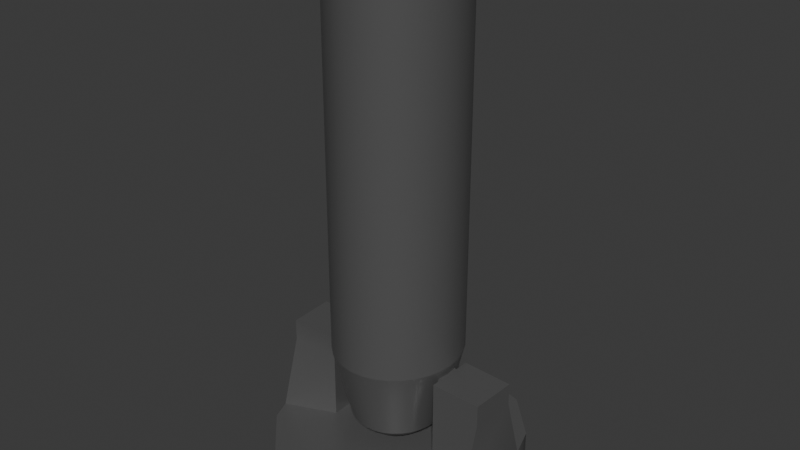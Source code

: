 # Source: bigfuckcannon.blend  (saved by Blender 5.0.119; exported with 4.5.12 LTS)
import bpy
from mathutils import Matrix  # noqa: F401  (used for matrix-valued properties, if any)

bpy.ops.wm.read_factory_settings(use_empty=True)
scene = bpy.context.scene
scene.name = 'Scene'

# ---- collections
col_collection = bpy.data.collections.new('Collection'); scene.collection.children.link(col_collection)

# ---- materials (node trees are filled in below, after node groups)
mat_material = bpy.data.materials.new('Material')
mat_material_001 = bpy.data.materials.new('Material.001')

# ---- node groups
ng_smooth_by_angle = bpy.data.node_groups.new('Smooth by Angle', 'GeometryNodeTree')
_s = ng_smooth_by_angle.interface.new_socket(name='Mesh', in_out='OUTPUT', socket_type='NodeSocketGeometry')
_s = ng_smooth_by_angle.interface.new_socket(name='Mesh', in_out='INPUT', socket_type='NodeSocketGeometry')
_s = ng_smooth_by_angle.interface.new_socket(name='Angle', in_out='INPUT', socket_type='NodeSocketFloat')
_s.subtype = 'ANGLE'
_s.default_value = 0.5236
_s.min_value = 0.0
_s.max_value = 3.142
_s.description = 'Maximum face angle for smooth edges'
_s = ng_smooth_by_angle.interface.new_socket(name='Ignore Sharpness', in_out='INPUT', socket_type='NodeSocketBool')
_s.force_non_field = True
ng_smooth_by_angle.is_modifier = True
_N = ng_smooth_by_angle.nodes; _L = ng_smooth_by_angle.links
n0 = _N.new('GeometryNodeSetShadeSmooth'); n0.name = 'Set Shade Smooth'; n0.location = (120, -80)
n0.domain = 'EDGE'
n1 = _N.new('GeometryNodeSetShadeSmooth'); n1.name = 'Set Shade Smooth.001'; n1.location = (300, -80)
n2 = _N.new('NodeGroupOutput'); n2.name = 'Group Output'; n2.location = (480, -80)
n3 = _N.new('GeometryNodeInputMeshEdgeAngle'); n3.name = 'Edge Angle'; n3.location = (-440, -240)
n4 = _N.new('NodeGroupInput'); n4.name = 'Group Input'; n4.location = (-80, -80)
n5 = _N.new('GeometryNodeInputEdgeSmooth'); n5.name = 'Is Edge Smooth'; n5.location = (-260, -120)
n6 = _N.new('GeometryNodeInputShadeSmooth'); n6.name = 'Is Shade Smooth'; n6.location = (-440, -397)
n7 = _N.new('FunctionNodeCompare'); n7.name = 'Compare'; n7.location = (-260, -260)
n7.operation = 'LESS_EQUAL'
n7.inputs[6].default_value = (0.0, 0.0, 0.0, 0.0)
n7.inputs[7].default_value = (0.0, 0.0, 0.0, 0.0)
n8 = _N.new('FunctionNodeBooleanMath'); n8.name = 'Boolean Math.001'; n8.location = (-80, -260)
n9 = _N.new('NodeGroupInput'); n9.name = 'Group Input.001'; n9.location = (-440, -329)
n10 = _N.new('NodeGroupInput'); n10.name = 'Group Input.002'; n10.location = (-259, -189)
n11 = _N.new('FunctionNodeBooleanMath'); n11.name = 'Boolean Math'; n11.location = (-80, -149)
n11.operation = 'OR'
n12 = _N.new('FunctionNodeBooleanMath'); n12.name = 'Boolean Math.002'; n12.location = (-260, -380)
n12.operation = 'OR'
n13 = _N.new('NodeGroupInput'); n13.name = 'Group Input.003'; n13.location = (-440, -460)
_L.new(n3.outputs[0], n7.inputs[0])
_L.new(n1.outputs[0], n2.inputs[0])
_L.new(n9.outputs[1], n7.inputs[1])
_L.new(n7.outputs[0], n8.inputs[0])
_L.new(n4.outputs[0], n0.inputs[0])
_L.new(n0.outputs[0], n1.inputs[0])
_L.new(n8.outputs[0], n0.inputs[2])
_L.new(n10.outputs[2], n11.inputs[1])
_L.new(n5.outputs[0], n11.inputs[0])
_L.new(n11.outputs[0], n0.inputs[1])
_L.new(n13.outputs[2], n12.inputs[1])
_L.new(n6.outputs[0], n12.inputs[0])
_L.new(n12.outputs[0], n8.inputs[1])
n2.is_active_output = True

# ---- material node trees
mat_material.use_nodes = True; mat_material.node_tree.nodes.clear()
_N = mat_material.node_tree.nodes; _L = mat_material.node_tree.links
n0 = _N.new('ShaderNodeBsdfPrincipled'); n0.name = 'Principled BSDF'; n0.location = (-200, 100)
n0.inputs[0].default_value = (0.1753, 0.1753, 0.1753, 1.0)
n0.inputs[1].default_value = 0.5
n0.inputs[2].default_value = 0.3
n1 = _N.new('ShaderNodeOutputMaterial'); n1.name = 'Material Output'; n1.location = (200, 100)
_L.new(n0.outputs[0], n1.inputs[0])
n1.is_active_output = True
mat_material_001.use_nodes = True; mat_material_001.node_tree.nodes.clear()
_N = mat_material_001.node_tree.nodes; _L = mat_material_001.node_tree.links
n0 = _N.new('ShaderNodeBsdfPrincipled'); n0.name = 'Principled BSDF'; n0.location = (-200, 100)
n0.inputs[0].default_value = (0.0, 0.0, 0.0, 1.0)
n0.inputs[1].default_value = 1.0
n1 = _N.new('ShaderNodeOutputMaterial'); n1.name = 'Material Output'; n1.location = (200, 100)
_L.new(n0.outputs[0], n1.inputs[0])
n1.is_active_output = True

# ---- world
world_world = bpy.data.worlds.new('World'); scene.world = world_world
world_world.use_nodes = True; world_world.node_tree.nodes.clear()
_N = world_world.node_tree.nodes; _L = world_world.node_tree.links
n0 = _N.new('ShaderNodeOutputWorld'); n0.name = 'World Output'; n0.location = (200, 100)
n1 = _N.new('ShaderNodeBackground'); n1.name = 'Background'; n1.location = (-200, 100)
n1.inputs[0].default_value = (0.05088, 0.05088, 0.05088, 1.0)
_L.new(n1.outputs[0], n0.inputs[0])
n0.is_active_output = True
world_world.color = (0.05088, 0.05088, 0.05088)
world_world.sun_shadow_jitter_overblur = 0.0

# ---- meshes
me_cube = bpy.data.meshes.new('Cube')
me_cube.from_pydata([(-0.6852, -6.663, -1.0), (-6.145, -2.541, -1.0), (-3.591, -5.855, -1.0), (-5.718, -3.647, -1.0), (-3.365, -1.37, 1.0), (-0.3012, -3.635, 1.0), (-3.103, -2.079, 1.0), (-2.081, -3.14, 1.0), (-6.244, 2.23, -1.0), (-0.6852, 6.837, -1.0), (-5.718, 3.821, -1.0), (-3.591, 6.029, -1.0), (-0.3012, 3.81, 1.0), (-3.426, 1.248, 1.0), (-2.081, 3.314, 1.0), (-3.103, 2.254, 1.0), (6.157, -2.541, -1.0), (0.6972, -6.663, -1.0), (5.73, -3.647, -1.0), (3.603, -5.855, -1.0), (0.3132, -3.635, 1.0), (3.377, -1.37, 1.0), (2.093, -3.14, 1.0), (3.115, -2.079, 1.0), (0.6972, 6.837, -1.0), (6.256, 2.23, -1.0), (3.603, 6.029, -1.0), (5.73, 3.821, -1.0), (3.437, 1.248, 1.0), (0.3132, 3.81, 1.0), (3.115, 2.254, 1.0), (2.093, 3.314, 1.0), (-0.6852, -6.663, 1.0), (-3.591, -5.855, 1.0), (-5.718, -3.647, 1.0), (-6.145, -2.541, 1.0), (-3.591, 6.029, 1.0), (-0.6852, 6.837, 1.0), (-5.718, 3.821, 1.0), (-6.244, 2.23, 1.0), (5.73, 3.821, 1.0), (6.256, 2.23, 1.0), (3.603, 6.029, 1.0), (0.6972, 6.837, 1.0), (3.603, -5.855, 1.0), (0.6972, -6.663, 1.0), (5.73, -3.647, 1.0), (6.157, -2.541, 1.0), (-6.145, -1.427, 5.919), (-6.244, 1.117, 5.919), (6.157, -1.427, 5.919), (6.256, 1.117, 5.919), (-3.382, -0.6351, 5.833), (-3.408, 0.5125, 5.833), (3.392, -0.7001, 5.841), (3.422, 0.5774, 5.841), (-6.244, 1.117, 4.752), (-3.408, 0.5125, 4.839), (-3.382, -0.6351, 4.839), (-6.145, -1.427, 4.752), (-3.365, -1.37, 5.919), (-3.426, 1.248, 5.919), (-3.426, 1.248, 4.752), (-3.365, -1.37, 4.752), (-3.015, -0.6205, 5.833), (-3.041, 0.5271, 5.833), (-3.041, 0.5271, 4.839), (-3.015, -0.6205, 4.839), (3.422, 0.5774, 4.815), (6.256, 1.117, 4.737), (3.392, -0.7001, 4.815), (6.157, -1.427, 4.737), (3.377, -1.37, 5.919), (3.437, 1.248, 5.919), (3.437, 1.248, 4.737), (3.377, -1.37, 4.737), (2.884, -0.6798, 5.841), (2.913, 0.5977, 5.841), (2.913, 0.5977, 4.815), (2.884, -0.6798, 4.815)], [], [(0, 32, 33, 2), (2, 33, 34, 3), (3, 34, 35, 1), (37, 9, 11, 36), (36, 11, 10, 38), (38, 10, 8, 39), (41, 25, 27, 40), (40, 27, 26, 42), (42, 26, 24, 43), (45, 17, 19, 44), (44, 19, 18, 46), (46, 18, 16, 47), (8, 10, 11, 9, 24, 26, 27, 25, 16, 18, 19, 17, 0, 2, 3, 1), (1, 35, 39, 8), (17, 45, 32, 0), (28, 30, 31, 29, 12, 14, 15, 13, 4, 6, 7, 5, 20, 22, 23, 21), (9, 37, 43, 24), (25, 41, 47, 16), (5, 7, 33, 32), (7, 6, 34, 33), (6, 4, 35, 34), (14, 12, 37, 36), (15, 14, 36, 38), (13, 15, 38, 39), (30, 28, 41, 40), (31, 30, 40, 42), (29, 31, 42, 43), (22, 20, 45, 44), (23, 22, 44, 46), (21, 23, 46, 47), (68, 70, 79, 78), (20, 5, 32, 45), (69, 74, 73, 51), (12, 29, 43, 37), (60, 61, 49, 48), (73, 72, 50, 51), (62, 56, 49, 61), (58, 57, 66, 67), (59, 63, 60, 48), (75, 71, 50, 72), (71, 69, 51, 50), (56, 59, 48, 49), (39, 35, 59, 56), (35, 4, 63, 59), (4, 13, 62, 63), (13, 39, 56, 62), (52, 53, 61, 60), (53, 57, 62, 61), (58, 52, 60, 63), (57, 58, 63, 62), (67, 66, 65, 64), (57, 53, 65, 66), (52, 58, 67, 64), (53, 52, 64, 65), (47, 41, 69, 71), (21, 47, 71, 75), (41, 28, 74, 69), (28, 21, 75, 74), (55, 54, 72, 73), (68, 55, 73, 74), (54, 70, 75, 72), (70, 68, 74, 75), (78, 79, 76, 77), (55, 68, 78, 77), (70, 54, 76, 79), (54, 55, 77, 76)])
me_cube.polygons.foreach_set('use_smooth', [True] * 66)
_uv = me_cube.uv_layers.new(name='UVMap')
_uv.uv.foreach_set('vector', [0.375, 0.8883, 0.625, 0.8883, 0.625, 1.0, 0.375, 1.0, 0.375, 0.0, 0.625, 0.0, 0.625, 0.05586, 0.375, 0.05586, 0.375, 0.05586, 0.625, 0.05586, 0.625, 0.0865, 0.375, 0.0865, 0.625, 0.3617, 0.375, 0.3617, 0.375, 0.3059, 0.625, 0.3059, 0.625, 0.3059, 0.375, 0.3059, 0.375, 0.1941, 0.625, 0.1941, 0.625, 0.1941, 0.375, 0.1941, 0.375, 0.1564, 0.625, 0.1564, 0.6266, 0.5936, 0.3734, 0.5936, 0.37, 0.5559, 0.63, 0.5559, 0.63, 0.5559, 0.37, 0.5559, 0.3564, 0.4678, 0.6436, 0.4678, 0.6436, 0.4678, 0.3564, 0.4678, 0.3378, 0.4255, 0.6622, 0.4255, 0.6622, 0.8245, 0.3378, 0.8245, 0.3564, 0.7822, 0.6436, 0.7822, 0.6436, 0.7822, 0.3564, 0.7822, 0.37, 0.6941, 0.63, 0.6941, 0.63, 0.6941, 0.37, 0.6941, 0.3727, 0.6635, 0.6273, 0.6635, 0.1299, 0.5936, 0.14, 0.5559, 0.1809, 0.515, 0.2367, 0.5, 0.3378, 0.4255, 0.3564, 0.4678, 0.37, 0.5559, 0.3734, 0.5936, 0.3727, 0.6635, 0.37, 0.6941, 0.3564, 0.7822, 0.3378, 0.8245, 0.2367, 0.75, 0.1809, 0.735, 0.14, 0.6941, 0.1318, 0.6635, 0.375, 0.0865, 0.625, 0.0865, 0.625, 0.1564, 0.375, 0.1564, 0.3378, 0.8245, 0.6622, 0.8245, 0.625, 0.8883, 0.375, 0.8883, 0.6699, 0.604, 0.6729, 0.575, 0.686, 0.5459, 0.7213, 0.5374, 0.7368, 0.5412, 0.7806, 0.5601, 0.8029, 0.5827, 0.8096, 0.6071, 0.8083, 0.6475, 0.8029, 0.6673, 0.7806, 0.6899, 0.7368, 0.7088, 0.7213, 0.7126, 0.686, 0.7041, 0.6729, 0.675, 0.6705, 0.6514, 0.375, 0.3617, 0.625, 0.3617, 0.6622, 0.4255, 0.3378, 0.4255, 0.3734, 0.5936, 0.6266, 0.5936, 0.6273, 0.6635, 0.3727, 0.6635, 0.7368, 0.7088, 0.7806, 0.6899, 0.8191, 0.735, 0.7633, 0.75, 0.7806, 0.6899, 0.8029, 0.6673, 0.86, 0.6941, 0.8191, 0.735, 0.8029, 0.6673, 0.8083, 0.6475, 0.8682, 0.6635, 0.86, 0.6941, 0.7806, 0.5601, 0.7368, 0.5412, 0.7633, 0.5, 0.8191, 0.515, 0.8029, 0.5827, 0.7806, 0.5601, 0.8191, 0.515, 0.86, 0.5559, 0.8096, 0.6071, 0.8029, 0.5827, 0.86, 0.5559, 0.8701, 0.5936, 0.6729, 0.575, 0.6699, 0.604, 0.6266, 0.5936, 0.63, 0.5559, 0.686, 0.5459, 0.6729, 0.575, 0.63, 0.5559, 0.6436, 0.4678, 0.7213, 0.5374, 0.686, 0.5459, 0.6436, 0.4678, 0.6622, 0.4255, 0.686, 0.7041, 0.7213, 0.7126, 0.6622, 0.8245, 0.6436, 0.7822, 0.6729, 0.675, 0.686, 0.7041, 0.6436, 0.7822, 0.63, 0.6941, 0.6705, 0.6514, 0.6729, 0.675, 0.63, 0.6941, 0.6273, 0.6635, 0.67, 0.6162, 0.6703, 0.6393, 0.6703, 0.6393, 0.67, 0.6162, 0.7213, 0.7126, 0.7368, 0.7088, 0.7633, 0.75, 0.6622, 0.8245, 0.6266, 0.5936, 0.6699, 0.604, 0.6699, 0.604, 0.6266, 0.5936, 0.7368, 0.5412, 0.7213, 0.5374, 0.6622, 0.4255, 0.7633, 0.5, 0.8083, 0.6475, 0.8096, 0.6071, 0.8701, 0.5936, 0.8682, 0.6635, 0.6699, 0.604, 0.6705, 0.6514, 0.6273, 0.6635, 0.6266, 0.5936, 0.8096, 0.6071, 0.8701, 0.5936, 0.8701, 0.5936, 0.8096, 0.6071, 0.8087, 0.6361, 0.8092, 0.6184, 0.8092, 0.6184, 0.8087, 0.6361, 0.8682, 0.6635, 0.8083, 0.6475, 0.8083, 0.6475, 0.8682, 0.6635, 0.6705, 0.6514, 0.6273, 0.6635, 0.6273, 0.6635, 0.6705, 0.6514, 0.6273, 0.6635, 0.6266, 0.5936, 0.6266, 0.5936, 0.6273, 0.6635, 0.625, 0.1564, 0.625, 0.0865, 0.625, 0.0865, 0.625, 0.1564, 0.625, 0.1564, 0.625, 0.0865, 0.625, 0.0865, 0.625, 0.1564, 0.8682, 0.6635, 0.8083, 0.6475, 0.8083, 0.6475, 0.8682, 0.6635, 0.8083, 0.6475, 0.8096, 0.6071, 0.8096, 0.6071, 0.8083, 0.6475, 0.8096, 0.6071, 0.8701, 0.5936, 0.8701, 0.5936, 0.8096, 0.6071, 0.8087, 0.6361, 0.8092, 0.6184, 0.8096, 0.6071, 0.8083, 0.6475, 0.8092, 0.6184, 0.8092, 0.6184, 0.8096, 0.6071, 0.8096, 0.6071, 0.8087, 0.6361, 0.8087, 0.6361, 0.8083, 0.6475, 0.8083, 0.6475, 0.8092, 0.6184, 0.8087, 0.6361, 0.8083, 0.6475, 0.8096, 0.6071, 0.8087, 0.6361, 0.8092, 0.6184, 0.8092, 0.6184, 0.8087, 0.6361, 0.8092, 0.6184, 0.8092, 0.6184, 0.8092, 0.6184, 0.8092, 0.6184, 0.8087, 0.6361, 0.8087, 0.6361, 0.8087, 0.6361, 0.8087, 0.6361, 0.8092, 0.6184, 0.8087, 0.6361, 0.8087, 0.6361, 0.8092, 0.6184, 0.6273, 0.6635, 0.6266, 0.5936, 0.6266, 0.5936, 0.6273, 0.6635, 0.6705, 0.6514, 0.6273, 0.6635, 0.6273, 0.6635, 0.6705, 0.6514, 0.6266, 0.5936, 0.6699, 0.604, 0.6699, 0.604, 0.6266, 0.5936, 0.6699, 0.604, 0.6705, 0.6514, 0.6705, 0.6514, 0.6699, 0.604, 0.67, 0.6162, 0.6703, 0.6393, 0.6705, 0.6514, 0.6699, 0.604, 0.67, 0.6162, 0.67, 0.6162, 0.6699, 0.604, 0.6699, 0.604, 0.6703, 0.6393, 0.6703, 0.6393, 0.6705, 0.6514, 0.6705, 0.6514, 0.6703, 0.6393, 0.67, 0.6162, 0.6699, 0.604, 0.6705, 0.6514, 0.67, 0.6162, 0.6703, 0.6393, 0.6703, 0.6393, 0.67, 0.6162, 0.67, 0.6162, 0.67, 0.6162, 0.67, 0.6162, 0.67, 0.6162, 0.6703, 0.6393, 0.6703, 0.6393, 0.6703, 0.6393, 0.6703, 0.6393, 0.6703, 0.6393, 0.67, 0.6162, 0.67, 0.6162, 0.6703, 0.6393])
me_cube.materials.append(mat_material)
me_cube.update()
me_cylinder = bpy.data.meshes.new('Cylinder')
me_cylinder.from_pydata([(2.912e-09, 0.08878, -0.3113), (-8.453e-09, 1.123, 1.537), (0.01618, 0.08708, -0.3113), (0.2047, 1.101, 1.537), (0.03174, 0.08202, -0.3113), (0.4015, 1.038, 1.537), (0.04608, 0.07382, -0.3113), (0.5828, 0.9337, 1.537), (0.05865, 0.06278, -0.3113), (0.7418, 0.7941, 1.537), (0.06896, 0.04933, -0.3113), (0.8723, 0.6239, 1.537), (0.07662, 0.03398, -0.3113), (0.9692, 0.4298, 1.537), (0.08134, 0.01732, -0.3113), (1.029, 0.2191, 1.537), (0.08294, 5.083e-09, -0.3113), (1.049, 5.083e-09, 1.537), (0.08134, -0.01732, -0.3113), (1.029, -0.2191, 1.537), (0.07662, -0.03398, -0.3113), (0.9692, -0.4298, 1.537), (0.06896, -0.04933, -0.3113), (0.8723, -0.6239, 1.537), (0.05865, -0.06278, -0.3113), (0.7418, -0.7941, 1.537), (0.04608, -0.07382, -0.3113), (0.5828, -0.9337, 1.537), (0.03174, -0.08202, -0.3113), (0.4015, -1.038, 1.537), (0.01618, -0.08708, -0.3113), (0.2047, -1.101, 1.537), (2.912e-09, -0.08878, -0.3113), (-8.453e-09, -1.123, 1.537), (-0.01618, -0.08708, -0.3113), (-0.2047, -1.101, 1.537), (-0.03174, -0.08202, -0.3113), (-0.4015, -1.038, 1.537), (-0.04608, -0.07382, -0.3113), (-0.5828, -0.9337, 1.537), (-0.05865, -0.06278, -0.3113), (-0.7418, -0.7941, 1.537), (-0.06896, -0.04933, -0.3113), (-0.8723, -0.6239, 1.537), (-0.07662, -0.03398, -0.3113), (-0.9692, -0.4298, 1.537), (-0.08134, -0.01732, -0.3113), (-1.029, -0.2191, 1.537), (-0.08294, 5.083e-09, -0.3113), (-1.049, 5.083e-09, 1.537), (-0.08134, 0.01732, -0.3113), (-1.029, 0.2191, 1.537), (-0.07662, 0.03398, -0.3113), (-0.9692, 0.4298, 1.537), (-0.06896, 0.04933, -0.3113), (-0.8723, 0.6239, 1.537), (-0.05865, 0.06278, -0.3113), (-0.7418, 0.7941, 1.537), (-0.04608, 0.07382, -0.3113), (-0.5828, 0.9337, 1.537), (-0.03174, 0.08202, -0.3113), (-0.4015, 1.038, 1.537), (-0.01618, 0.08708, -0.3113), (-0.2047, 1.101, 1.537), (-8.453e-09, 1.123, 0.0496), (0.2047, 1.101, 0.0496), (0.4015, 1.038, 0.0496), (0.5828, 0.9337, 0.0496), (0.7418, 0.7941, 0.0496), (0.8723, 0.6239, 0.0496), (0.9692, 0.4298, 0.0496), (1.029, 0.2191, 0.0496), (1.049, 5.083e-09, 0.0496), (1.029, -0.2191, 0.0496), (0.9692, -0.4298, 0.0496), (0.8723, -0.6239, 0.0496), (0.7418, -0.7941, 0.0496), (0.5828, -0.9337, 0.0496), (0.4015, -1.038, 0.0496), (0.2047, -1.101, 0.0496), (-8.453e-09, -1.123, 0.0496), (-0.2047, -1.101, 0.0496), (-0.4015, -1.038, 0.0496), (-0.5828, -0.9337, 0.0496), (-0.7418, -0.7941, 0.0496), (-0.8723, -0.6239, 0.0496), (-0.9692, -0.4298, 0.0496), (-1.029, -0.2191, 0.0496), (-1.049, 5.083e-09, 0.0496), (-1.029, 0.2191, 0.0496), (-0.9692, 0.4298, 0.0496), (-0.8723, 0.6239, 0.0496), (-0.7418, 0.7941, 0.0496), (-0.5828, 0.9337, 0.0496), (-0.4015, 1.038, 0.0496), (-0.2047, 1.101, 0.0496), (0.1477, 0.795, -0.2327), (0.2898, 0.7489, -0.2327), (0.4207, 0.674, -0.2327), (0.5355, 0.5732, -0.2327), (0.6296, 0.4504, -0.2327), (0.6996, 0.3102, -0.2327), (0.7427, 0.1581, -0.2327), (0.7573, 2.232e-09, -0.2327), (0.7427, -0.1581, -0.2327), (0.6996, -0.3102, -0.2327), (0.6296, -0.4504, -0.2327), (0.5355, -0.5732, -0.2327), (0.4207, -0.674, -0.2327), (0.2898, -0.7489, -0.2327), (0.1477, -0.795, -0.2327), (-5.495e-10, -0.8106, -0.2327), (-0.1477, -0.795, -0.2327), (-0.2898, -0.7489, -0.2327), (-0.4207, -0.674, -0.2327), (-0.5355, -0.5732, -0.2327), (-0.6296, -0.4504, -0.2327), (-0.6996, -0.3102, -0.2327), (-0.7427, -0.1581, -0.2327), (-0.7572, 2.232e-09, -0.2327), (-0.7427, 0.1581, -0.2327), (-0.6996, 0.3102, -0.2327), (-0.6296, 0.4504, -0.2327), (-0.5355, 0.5732, -0.2327), (-0.4207, 0.674, -0.2327), (-0.2898, 0.7489, -0.2327), (-0.1477, 0.795, -0.2327), (-5.495e-10, 0.8106, -0.2327), (0.1046, 0.5628, -0.2812), (0.2052, 0.5302, -0.2812), (0.2978, 0.4772, -0.2812), (0.3791, 0.4058, -0.2812), (0.4457, 0.3188, -0.2812), (0.4953, 0.2196, -0.2812), (0.5258, 0.112, -0.2812), (0.5361, 2.292e-09, -0.2812), (0.5258, -0.112, -0.2812), (0.4953, -0.2196, -0.2812), (0.4457, -0.3188, -0.2812), (0.3791, -0.4058, -0.2812), (0.2978, -0.4772, -0.2812), (0.2052, -0.5302, -0.2812), (0.1046, -0.5628, -0.2812), (-3.454e-09, -0.5739, -0.2812), (-0.1046, -0.5628, -0.2812), (-0.2052, -0.5302, -0.2812), (-0.2978, -0.4772, -0.2812), (-0.3791, -0.4058, -0.2812), (-0.4457, -0.3188, -0.2812), (-0.4953, -0.2196, -0.2812), (-0.5258, -0.112, -0.2812), (-0.5361, 2.292e-09, -0.2812), (-0.5258, 0.112, -0.2812), (-0.4953, 0.2196, -0.2812), (-0.4457, 0.3188, -0.2812), (-0.3791, 0.4058, -0.2812), (-0.2978, 0.4772, -0.2812), (-0.2052, 0.5302, -0.2812), (-0.1046, 0.5628, -0.2812), (-3.454e-09, 0.5739, -0.2812), (0.07063, 0.3801, -0.2873), (0.1385, 0.358, -0.2873), (0.2011, 0.3222, -0.2873), (0.256, 0.274, -0.2873), (0.301, 0.2153, -0.2873), (0.3345, 0.1483, -0.2873), (0.3551, 0.0756, -0.2873), (0.362, 3.451e-09, -0.2873), (0.3551, -0.0756, -0.2873), (0.3345, -0.1483, -0.2873), (0.301, -0.2153, -0.2873), (0.256, -0.274, -0.2873), (0.2011, -0.3222, -0.2873), (0.1385, -0.358, -0.2873), (0.07063, -0.3801, -0.2873), (-3.497e-09, -0.3875, -0.2873), (-0.07063, -0.3801, -0.2873), (-0.1385, -0.358, -0.2873), (-0.2011, -0.3222, -0.2873), (-0.256, -0.274, -0.2873), (-0.301, -0.2153, -0.2873), (-0.3345, -0.1483, -0.2873), (-0.3551, -0.0756, -0.2873), (-0.362, 3.451e-09, -0.2873), (-0.3551, 0.0756, -0.2873), (-0.3345, 0.1483, -0.2873), (-0.301, 0.2153, -0.2873), (-0.256, 0.274, -0.2873), (-0.2011, 0.3222, -0.2873), (-0.1385, 0.358, -0.2873), (-0.07063, 0.3801, -0.2873), (-3.497e-09, 0.3875, -0.2873), (5.261e-10, 0.08621, -0.2514), (-8.453e-09, 1.063, 1.537), (0.01564, 0.08456, -0.2514), (0.1922, 1.043, 1.537), (0.03068, 0.07966, -0.2514), (0.3772, 0.9827, 1.537), (0.04455, 0.0717, -0.2514), (0.548, 0.8849, 1.537), (0.0567, 0.06098, -0.2514), (0.698, 0.7531, 1.537), (0.06668, 0.04791, -0.2514), (0.8214, 0.5921, 1.537), (0.0741, 0.03301, -0.2514), (0.9133, 0.4081, 1.537), (0.07867, 0.01683, -0.2514), (0.9699, 0.2081, 1.537), (0.08021, 5.101e-09, -0.2514), (0.9891, 6.227e-09, 1.537), (0.07867, -0.01683, -0.2514), (0.9699, -0.2081, 1.537), (0.0741, -0.03301, -0.2514), (0.9133, -0.4081, 1.537), (0.06668, -0.04791, -0.2514), (0.8214, -0.5921, 1.537), (0.0567, -0.06098, -0.2514), (0.698, -0.7531, 1.537), (0.04455, -0.0717, -0.2514), (0.548, -0.8849, 1.537), (0.03068, -0.07966, -0.2514), (0.3772, -0.9827, 1.537), (0.01564, -0.08456, -0.2514), (0.1922, -1.043, 1.537), (5.528e-10, -0.08621, -0.2514), (-8.453e-09, -1.063, 1.537), (-0.01564, -0.08456, -0.2514), (-0.1922, -1.043, 1.537), (-0.03068, -0.07966, -0.2514), (-0.3772, -0.9827, 1.537), (-0.04455, -0.0717, -0.2514), (-0.548, -0.8849, 1.537), (-0.0567, -0.06098, -0.2514), (-0.698, -0.7531, 1.537), (-0.06668, -0.04791, -0.2514), (-0.8214, -0.5921, 1.537), (-0.0741, -0.03301, -0.2514), (-0.9133, -0.4081, 1.537), (-0.07867, -0.01683, -0.2514), (-0.9699, -0.2081, 1.537), (-0.08021, 5.092e-09, -0.2514), (-0.9891, 6.227e-09, 1.537), (-0.07867, 0.01683, -0.2514), (-0.9699, 0.2081, 1.537), (-0.0741, 0.03301, -0.2514), (-0.9133, 0.4081, 1.537), (-0.06668, 0.04791, -0.2514), (-0.8214, 0.5921, 1.537), (-0.0567, 0.06098, -0.2514), (-0.698, 0.7531, 1.537), (-0.04455, 0.0717, -0.2514), (-0.548, 0.8849, 1.537), (-0.03068, 0.07966, -0.2514), (-0.3772, 0.9827, 1.537), (-0.01564, 0.08456, -0.2514), (-0.1922, 1.043, 1.537), (-8.854e-09, 1.068, 0.07338), (0.1932, 1.048, 0.07334), (0.3792, 0.9871, 0.07325), (0.5508, 0.8888, 0.07312), (0.7015, 0.7563, 0.07296), (0.8254, 0.5945, 0.0728), (0.9176, 0.4097, 0.07267), (0.9744, 0.2089, 0.07258), (0.9936, 6.192e-09, 0.07255), (0.9744, -0.2089, 0.07258), (0.9176, -0.4097, 0.07267), (0.8254, -0.5945, 0.0728), (0.7015, -0.7563, 0.07296), (0.5508, -0.8888, 0.07312), (0.3792, -0.9871, 0.07325), (0.1932, -1.048, 0.07334), (-7.812e-09, -1.068, 0.07338), (-0.1932, -1.048, 0.07334), (-0.3792, -0.9871, 0.07325), (-0.5508, -0.8888, 0.07312), (-0.7015, -0.7563, 0.07296), (-0.8254, -0.5945, 0.0728), (-0.9176, -0.4097, 0.07267), (-0.9744, -0.2089, 0.07258), (-0.9936, 6.192e-09, 0.07255), (-0.9744, 0.2089, 0.07258), (-0.9176, 0.4097, 0.07267), (-0.8254, 0.5945, 0.0728), (-0.7015, 0.7563, 0.07296), (-0.5508, 0.8888, 0.07312), (-0.3792, 0.9871, 0.07325), (-0.1932, 1.048, 0.07334), (0.1419, 0.7677, -0.1796), (0.2784, 0.7232, -0.1797), (0.4042, 0.651, -0.1798), (0.5146, 0.5537, -0.1799), (0.6052, 0.4352, -0.18), (0.6726, 0.2998, -0.1801), (0.7141, 0.1528, -0.1802), (0.7282, 2.736e-09, -0.1802), (0.7141, -0.1528, -0.1802), (0.6726, -0.2998, -0.1801), (0.6052, -0.4352, -0.18), (0.5146, -0.5537, -0.1799), (0.4042, -0.651, -0.1798), (0.2784, -0.7232, -0.1797), (0.1419, -0.7677, -0.1796), (-1.778e-09, -0.7827, -0.1796), (-0.1419, -0.7677, -0.1796), (-0.2784, -0.7232, -0.1797), (-0.4042, -0.651, -0.1798), (-0.5146, -0.5537, -0.1799), (-0.6052, -0.4352, -0.18), (-0.6726, -0.2998, -0.1801), (-0.7141, -0.1528, -0.1802), (-0.7282, 2.922e-09, -0.1802), (-0.7141, 0.1528, -0.1802), (-0.6726, 0.2998, -0.1801), (-0.6052, 0.4352, -0.18), (-0.5146, 0.5537, -0.1799), (-0.4042, 0.651, -0.1798), (-0.2784, 0.7232, -0.1797), (-0.1419, 0.7677, -0.1796), (8.276e-10, 0.7827, -0.1796), (0.103, 0.5556, -0.2216), (0.2021, 0.5234, -0.2216), (0.2934, 0.4711, -0.2217), (0.3735, 0.4006, -0.2217), (0.4392, 0.3148, -0.2217), (0.488, 0.2168, -0.2217), (0.5181, 0.1105, -0.2217), (0.5283, 2.412e-09, -0.2217), (0.5181, -0.1105, -0.2217), (0.488, -0.2168, -0.2217), (0.4392, -0.3148, -0.2217), (0.3735, -0.4006, -0.2217), (0.2934, -0.4711, -0.2217), (0.2021, -0.5234, -0.2216), (0.103, -0.5556, -0.2216), (-5.437e-09, -0.5665, -0.2216), (-0.103, -0.5556, -0.2216), (-0.2021, -0.5234, -0.2216), (-0.2934, -0.4711, -0.2217), (-0.3735, -0.4006, -0.2217), (-0.4392, -0.3148, -0.2217), (-0.488, -0.2168, -0.2217), (-0.5181, -0.1105, -0.2217), (-0.5283, 2.412e-09, -0.2217), (-0.5181, 0.1105, -0.2217), (-0.488, 0.2168, -0.2217), (-0.4392, 0.3148, -0.2217), (-0.3735, 0.4006, -0.2217), (-0.2934, 0.4711, -0.2217), (-0.2021, 0.5234, -0.2216), (-0.103, 0.5556, -0.2216), (-1.534e-09, 0.5665, -0.2216), (0.06994, 0.3769, -0.2274), (0.1372, 0.355, -0.2274), (0.1992, 0.3195, -0.2274), (0.2535, 0.2717, -0.2274), (0.2981, 0.2135, -0.2274), (0.3312, 0.147, -0.2274), (0.3516, 0.07496, -0.2274), (0.3585, 3.486e-09, -0.2274), (0.3516, -0.07496, -0.2274), (0.3312, -0.147, -0.2274), (0.2981, -0.2135, -0.2274), (0.2535, -0.2717, -0.2274), (0.1992, -0.3195, -0.2274), (0.1372, -0.355, -0.2274), (0.06994, -0.3769, -0.2274), (-3.577e-09, -0.3842, -0.2274), (-0.06994, -0.3769, -0.2274), (-0.1372, -0.355, -0.2274), (-0.1992, -0.3195, -0.2274), (-0.2535, -0.2717, -0.2274), (-0.2981, -0.2135, -0.2274), (-0.3312, -0.147, -0.2274), (-0.3516, -0.07496, -0.2274), (-0.3585, 3.468e-09, -0.2274), (-0.3516, 0.07496, -0.2274), (-0.3312, 0.147, -0.2274), (-0.2981, 0.2135, -0.2274), (-0.2535, 0.2717, -0.2274), (-0.1992, 0.3195, -0.2274), (-0.1372, 0.355, -0.2274), (-0.06994, 0.3769, -0.2274), (-3.604e-09, 0.3842, -0.2274)], [], [(64, 1, 3, 65), (65, 3, 5, 66), (66, 5, 7, 67), (67, 7, 9, 68), (68, 9, 11, 69), (69, 11, 13, 70), (70, 13, 15, 71), (71, 15, 17, 72), (72, 17, 19, 73), (73, 19, 21, 74), (74, 21, 23, 75), (75, 23, 25, 76), (76, 25, 27, 77), (77, 27, 29, 78), (78, 29, 31, 79), (79, 31, 33, 80), (80, 33, 35, 81), (81, 35, 37, 82), (82, 37, 39, 83), (83, 39, 41, 84), (84, 41, 43, 85), (85, 43, 45, 86), (86, 45, 47, 87), (87, 47, 49, 88), (88, 49, 51, 89), (89, 51, 53, 90), (90, 53, 55, 91), (91, 55, 57, 92), (92, 57, 59, 93), (93, 59, 61, 94), (94, 61, 63, 95), (95, 63, 1, 64), (0, 2, 4, 6, 8, 10, 12, 14, 16, 18, 20, 22, 24, 26, 28, 30, 32, 34, 36, 38, 40, 42, 44, 46, 48, 50, 52, 54, 56, 58, 60, 62), (126, 95, 64, 127), (125, 94, 95, 126), (124, 93, 94, 125), (123, 92, 93, 124), (122, 91, 92, 123), (121, 90, 91, 122), (120, 89, 90, 121), (119, 88, 89, 120), (118, 87, 88, 119), (117, 86, 87, 118), (116, 85, 86, 117), (115, 84, 85, 116), (114, 83, 84, 115), (113, 82, 83, 114), (112, 81, 82, 113), (111, 80, 81, 112), (110, 79, 80, 111), (109, 78, 79, 110), (108, 77, 78, 109), (107, 76, 77, 108), (106, 75, 76, 107), (105, 74, 75, 106), (104, 73, 74, 105), (103, 72, 73, 104), (102, 71, 72, 103), (101, 70, 71, 102), (100, 69, 70, 101), (99, 68, 69, 100), (98, 67, 68, 99), (97, 66, 67, 98), (96, 65, 66, 97), (127, 64, 65, 96), (159, 127, 96, 128), (128, 96, 97, 129), (129, 97, 98, 130), (130, 98, 99, 131), (131, 99, 100, 132), (132, 100, 101, 133), (133, 101, 102, 134), (134, 102, 103, 135), (135, 103, 104, 136), (136, 104, 105, 137), (137, 105, 106, 138), (138, 106, 107, 139), (139, 107, 108, 140), (140, 108, 109, 141), (141, 109, 110, 142), (142, 110, 111, 143), (143, 111, 112, 144), (144, 112, 113, 145), (145, 113, 114, 146), (146, 114, 115, 147), (147, 115, 116, 148), (148, 116, 117, 149), (149, 117, 118, 150), (150, 118, 119, 151), (151, 119, 120, 152), (152, 120, 121, 153), (153, 121, 122, 154), (154, 122, 123, 155), (155, 123, 124, 156), (156, 124, 125, 157), (157, 125, 126, 158), (158, 126, 127, 159), (190, 158, 159, 191), (189, 157, 158, 190), (188, 156, 157, 189), (187, 155, 156, 188), (186, 154, 155, 187), (185, 153, 154, 186), (184, 152, 153, 185), (183, 151, 152, 184), (182, 150, 151, 183), (181, 149, 150, 182), (180, 148, 149, 181), (179, 147, 148, 180), (178, 146, 147, 179), (177, 145, 146, 178), (176, 144, 145, 177), (175, 143, 144, 176), (174, 142, 143, 175), (173, 141, 142, 174), (172, 140, 141, 173), (171, 139, 140, 172), (170, 138, 139, 171), (169, 137, 138, 170), (168, 136, 137, 169), (167, 135, 136, 168), (166, 134, 135, 167), (165, 133, 134, 166), (164, 132, 133, 165), (163, 131, 132, 164), (162, 130, 131, 163), (161, 129, 130, 162), (160, 128, 129, 161), (191, 159, 128, 160), (0, 191, 160, 2), (2, 160, 161, 4), (4, 161, 162, 6), (6, 162, 163, 8), (8, 163, 164, 10), (10, 164, 165, 12), (12, 165, 166, 14), (14, 166, 167, 16), (16, 167, 168, 18), (18, 168, 169, 20), (20, 169, 170, 22), (22, 170, 171, 24), (24, 171, 172, 26), (26, 172, 173, 28), (28, 173, 174, 30), (30, 174, 175, 32), (32, 175, 176, 34), (34, 176, 177, 36), (36, 177, 178, 38), (38, 178, 179, 40), (40, 179, 180, 42), (42, 180, 181, 44), (44, 181, 182, 46), (46, 182, 183, 48), (48, 183, 184, 50), (50, 184, 185, 52), (52, 185, 186, 54), (54, 186, 187, 56), (56, 187, 188, 58), (58, 188, 189, 60), (60, 189, 190, 62), (62, 190, 191, 0), (256, 257, 195, 193), (257, 258, 197, 195), (258, 259, 199, 197), (259, 260, 201, 199), (260, 261, 203, 201), (261, 262, 205, 203), (262, 263, 207, 205), (263, 264, 209, 207), (264, 265, 211, 209), (265, 266, 213, 211), (266, 267, 215, 213), (267, 268, 217, 215), (268, 269, 219, 217), (269, 270, 221, 219), (270, 271, 223, 221), (271, 272, 225, 223), (272, 273, 227, 225), (273, 274, 229, 227), (274, 275, 231, 229), (275, 276, 233, 231), (276, 277, 235, 233), (277, 278, 237, 235), (278, 279, 239, 237), (279, 280, 241, 239), (280, 281, 243, 241), (281, 282, 245, 243), (282, 283, 247, 245), (283, 284, 249, 247), (284, 285, 251, 249), (285, 286, 253, 251), (286, 287, 255, 253), (287, 256, 193, 255), (192, 254, 252, 250, 248, 246, 244, 242, 240, 238, 236, 234, 232, 230, 228, 226, 224, 222, 220, 218, 216, 214, 212, 210, 208, 206, 204, 202, 200, 198, 196, 194), (318, 319, 256, 287), (317, 318, 287, 286), (316, 317, 286, 285), (315, 316, 285, 284), (314, 315, 284, 283), (313, 314, 283, 282), (312, 313, 282, 281), (311, 312, 281, 280), (310, 311, 280, 279), (309, 310, 279, 278), (308, 309, 278, 277), (307, 308, 277, 276), (306, 307, 276, 275), (305, 306, 275, 274), (304, 305, 274, 273), (303, 304, 273, 272), (302, 303, 272, 271), (301, 302, 271, 270), (300, 301, 270, 269), (299, 300, 269, 268), (298, 299, 268, 267), (297, 298, 267, 266), (296, 297, 266, 265), (295, 296, 265, 264), (294, 295, 264, 263), (293, 294, 263, 262), (292, 293, 262, 261), (291, 292, 261, 260), (290, 291, 260, 259), (289, 290, 259, 258), (288, 289, 258, 257), (319, 288, 257, 256), (351, 320, 288, 319), (320, 321, 289, 288), (321, 322, 290, 289), (322, 323, 291, 290), (323, 324, 292, 291), (324, 325, 293, 292), (325, 326, 294, 293), (326, 327, 295, 294), (327, 328, 296, 295), (328, 329, 297, 296), (329, 330, 298, 297), (330, 331, 299, 298), (331, 332, 300, 299), (332, 333, 301, 300), (333, 334, 302, 301), (334, 335, 303, 302), (335, 336, 304, 303), (336, 337, 305, 304), (337, 338, 306, 305), (338, 339, 307, 306), (339, 340, 308, 307), (340, 341, 309, 308), (341, 342, 310, 309), (342, 343, 311, 310), (343, 344, 312, 311), (344, 345, 313, 312), (345, 346, 314, 313), (346, 347, 315, 314), (347, 348, 316, 315), (348, 349, 317, 316), (349, 350, 318, 317), (350, 351, 319, 318), (382, 383, 351, 350), (381, 382, 350, 349), (380, 381, 349, 348), (379, 380, 348, 347), (378, 379, 347, 346), (377, 378, 346, 345), (376, 377, 345, 344), (375, 376, 344, 343), (374, 375, 343, 342), (373, 374, 342, 341), (372, 373, 341, 340), (371, 372, 340, 339), (370, 371, 339, 338), (369, 370, 338, 337), (368, 369, 337, 336), (367, 368, 336, 335), (366, 367, 335, 334), (365, 366, 334, 333), (364, 365, 333, 332), (363, 364, 332, 331), (362, 363, 331, 330), (361, 362, 330, 329), (360, 361, 329, 328), (359, 360, 328, 327), (358, 359, 327, 326), (357, 358, 326, 325), (356, 357, 325, 324), (355, 356, 324, 323), (354, 355, 323, 322), (353, 354, 322, 321), (352, 353, 321, 320), (383, 352, 320, 351), (192, 194, 352, 383), (194, 196, 353, 352), (196, 198, 354, 353), (198, 200, 355, 354), (200, 202, 356, 355), (202, 204, 357, 356), (204, 206, 358, 357), (206, 208, 359, 358), (208, 210, 360, 359), (210, 212, 361, 360), (212, 214, 362, 361), (214, 216, 363, 362), (216, 218, 364, 363), (218, 220, 365, 364), (220, 222, 366, 365), (222, 224, 367, 366), (224, 226, 368, 367), (226, 228, 369, 368), (228, 230, 370, 369), (230, 232, 371, 370), (232, 234, 372, 371), (234, 236, 373, 372), (236, 238, 374, 373), (238, 240, 375, 374), (240, 242, 376, 375), (242, 244, 377, 376), (244, 246, 378, 377), (246, 248, 379, 378), (248, 250, 380, 379), (250, 252, 381, 380), (252, 254, 382, 381), (254, 192, 383, 382), (3, 1, 193, 195), (5, 3, 195, 197), (7, 5, 197, 199), (9, 7, 199, 201), (11, 9, 201, 203), (13, 11, 203, 205), (15, 13, 205, 207), (17, 15, 207, 209), (19, 17, 209, 211), (21, 19, 211, 213), (23, 21, 213, 215), (25, 23, 215, 217), (27, 25, 217, 219), (29, 27, 219, 221), (31, 29, 221, 223), (33, 31, 223, 225), (35, 33, 225, 227), (37, 35, 227, 229), (39, 37, 229, 231), (41, 39, 231, 233), (43, 41, 233, 235), (45, 43, 235, 237), (47, 45, 237, 239), (49, 47, 239, 241), (51, 49, 241, 243), (53, 51, 243, 245), (55, 53, 245, 247), (57, 55, 247, 249), (59, 57, 249, 251), (61, 59, 251, 253), (63, 61, 253, 255), (1, 63, 255, 193)])
me_cylinder.polygons.foreach_set('use_smooth', [True] * 354)
me_cylinder.polygons.foreach_set('material_index', [0, 0, 0, 0, 0, 0, 0, 0, 0, 0, 0, 0, 0, 0, 0, 0, 0, 0, 0, 0, 0, 0, 0, 0, 0, 0, 0, 0, 0, 0, 0, 0, 0, 0, 0, 0, 0, 0, 0, 0, 0, 0, 0, 0, 0, 0, 0, 0, 0, 0, 0, 0, 0, 0, 0, 0, 0, 0, 0, 0, 0, 0, 0, 0, 0, 0, 0, 0, 0, 0, 0, 0, 0, 0, 0, 0, 0, 0, 0, 0, 0, 0, 0, 0, 0, 0, 0, 0, 0, 0, 0, 0, 0, 0, 0, 0, 0, 0, 0, 0, 0, 0, 0, 0, 0, 0, 0, 0, 0, 0, 0, 0, 0, 0, 0, 0, 0, 0, 0, 0, 0, 0, 0, 0, 0, 0, 0, 0, 0, 0, 0, 0, 0, 0, 0, 0, 0, 0, 0, 0, 0, 0, 0, 0, 0, 0, 0, 0, 0, 0, 0, 0, 0, 0, 0, 0, 0, 0, 0, 0, 0, 1, 1, 1, 1, 1, 1, 1, 1, 1, 1, 1, 1, 1, 1, 1, 1, 1, 1, 1, 1, 1, 1, 1, 1, 1, 1, 1, 1, 1, 1, 1, 1, 1, 1, 1, 1, 1, 1, 1, 1, 1, 1, 1, 1, 1, 1, 1, 1, 1, 1, 1, 1, 1, 1, 1, 1, 1, 1, 1, 1, 1, 1, 1, 1, 1, 1, 1, 1, 1, 1, 1, 1, 1, 1, 1, 1, 1, 1, 1, 1, 1, 1, 1, 1, 1, 1, 1, 1, 1, 1, 1, 1, 1, 1, 1, 1, 1, 1, 1, 1, 1, 1, 1, 1, 1, 1, 1, 1, 1, 1, 1, 1, 1, 1, 1, 1, 1, 1, 1, 1, 1, 1, 1, 1, 1, 1, 1, 1, 1, 1, 1, 1, 1, 1, 1, 1, 1, 1, 1, 1, 1, 1, 1, 1, 1, 1, 1, 1, 1, 1, 1, 1, 1, 1, 1, 1, 1, 1, 1, 1, 1, 0, 0, 0, 0, 0, 0, 0, 0, 0, 0, 0, 0, 0, 0, 0, 0, 0, 0, 0, 0, 0, 0, 0, 0, 0, 0, 0, 0, 0, 0, 0, 0])
_uv = me_cylinder.uv_layers.new(name='UVMap')
_uv.uv.foreach_set('vector', [1.0, 0.6135, 1.0, 1.0, 0.9688, 1.0, 0.9688, 0.6135, 0.9688, 0.6135, 0.9688, 1.0, 0.9375, 1.0, 0.9375, 0.6135, 0.9375, 0.6135, 0.9375, 1.0, 0.9062, 1.0, 0.9062, 0.6135, 0.9062, 0.6135, 0.9062, 1.0, 0.875, 1.0, 0.875, 0.6135, 0.875, 0.6135, 0.875, 1.0, 0.8438, 1.0, 0.8438, 0.6135, 0.8438, 0.6135, 0.8438, 1.0, 0.8125, 1.0, 0.8125, 0.6135, 0.8125, 0.6135, 0.8125, 1.0, 0.7812, 1.0, 0.7812, 0.6135, 0.7812, 0.6135, 0.7812, 1.0, 0.75, 1.0, 0.75, 0.6135, 0.75, 0.6135, 0.75, 1.0, 0.7188, 1.0, 0.7188, 0.6135, 0.7188, 0.6135, 0.7188, 1.0, 0.6875, 1.0, 0.6875, 0.6135, 0.6875, 0.6135, 0.6875, 1.0, 0.6562, 1.0, 0.6562, 0.6135, 0.6562, 0.6135, 0.6562, 1.0, 0.625, 1.0, 0.625, 0.6135, 0.625, 0.6135, 0.625, 1.0, 0.5938, 1.0, 0.5938, 0.6135, 0.5938, 0.6135, 0.5938, 1.0, 0.5625, 1.0, 0.5625, 0.6135, 0.5625, 0.6135, 0.5625, 1.0, 0.5312, 1.0, 0.5312, 0.6135, 0.5312, 0.6135, 0.5312, 1.0, 0.5, 1.0, 0.5, 0.6135, 0.5, 0.6135, 0.5, 1.0, 0.4688, 1.0, 0.4688, 0.6135, 0.4688, 0.6135, 0.4688, 1.0, 0.4375, 1.0, 0.4375, 0.6135, 0.4375, 0.6135, 0.4375, 1.0, 0.4062, 1.0, 0.4062, 0.6135, 0.4062, 0.6135, 0.4062, 1.0, 0.375, 1.0, 0.375, 0.6135, 0.375, 0.6135, 0.375, 1.0, 0.3438, 1.0, 0.3438, 0.6135, 0.3438, 0.6135, 0.3438, 1.0, 0.3125, 1.0, 0.3125, 0.6135, 0.3125, 0.6135, 0.3125, 1.0, 0.2812, 1.0, 0.2812, 0.6135, 0.2812, 0.6135, 0.2812, 1.0, 0.25, 1.0, 0.25, 0.6135, 0.25, 0.6135, 0.25, 1.0, 0.2188, 1.0, 0.2188, 0.6135, 0.2188, 0.6135, 0.2188, 1.0, 0.1875, 1.0, 0.1875, 0.6135, 0.1875, 0.6135, 0.1875, 1.0, 0.1562, 1.0, 0.1562, 0.6135, 0.1562, 0.6135, 0.1562, 1.0, 0.125, 1.0, 0.125, 0.6135, 0.125, 0.6135, 0.125, 1.0, 0.09375, 1.0, 0.09375, 0.6135, 0.09375, 0.6135, 0.09375, 1.0, 0.0625, 1.0, 0.0625, 0.6135, 0.0625, 0.6135, 0.0625, 1.0, 0.03125, 1.0, 0.03125, 0.6135, 0.03125, 0.6135, 0.03125, 1.0, 0.0, 1.0, 0.0, 0.6135, 0.75, 0.49, 0.7968, 0.4854, 0.8418, 0.4717, 0.8833, 0.4496, 0.9197, 0.4197, 0.9496, 0.3833, 0.9717, 0.3418, 0.9854, 0.2968, 0.99, 0.25, 0.9854, 0.2032, 0.9717, 0.1582, 0.9496, 0.1167, 0.9197, 0.08029, 0.8833, 0.05045, 0.8418, 0.02827, 0.7968, 0.01461, 0.75, 0.01, 0.7032, 0.01461, 0.6582, 0.02827, 0.6167, 0.05045, 0.5803, 0.08029, 0.5504, 0.1167, 0.5283, 0.1582, 0.5146, 0.2032, 0.51, 0.25, 0.5146, 0.2968, 0.5283, 0.3418, 0.5504, 0.3833, 0.5803, 0.4197, 0.6167, 0.4496, 0.6582, 0.4717, 0.7032, 0.4854, 0.03125, 0.5574, 0.03125, 0.6135, 0.0, 0.6135, 0.0, 0.5574, 0.0625, 0.5574, 0.0625, 0.6135, 0.03125, 0.6135, 0.03125, 0.5574, 0.09375, 0.5574, 0.09375, 0.6135, 0.0625, 0.6135, 0.0625, 0.5574, 0.125, 0.5574, 0.125, 0.6135, 0.09375, 0.6135, 0.09375, 0.5574, 0.1562, 0.5574, 0.1562, 0.6135, 0.125, 0.6135, 0.125, 0.5574, 0.1875, 0.5574, 0.1875, 0.6135, 0.1562, 0.6135, 0.1562, 0.5574, 0.2188, 0.5574, 0.2188, 0.6135, 0.1875, 0.6135, 0.1875, 0.5574, 0.25, 0.5574, 0.25, 0.6135, 0.2188, 0.6135, 0.2188, 0.5574, 0.2812, 0.5574, 0.2812, 0.6135, 0.25, 0.6135, 0.25, 0.5574, 0.3125, 0.5574, 0.3125, 0.6135, 0.2812, 0.6135, 0.2812, 0.5574, 0.3438, 0.5574, 0.3438, 0.6135, 0.3125, 0.6135, 0.3125, 0.5574, 0.375, 0.5574, 0.375, 0.6135, 0.3438, 0.6135, 0.3438, 0.5574, 0.4063, 0.5574, 0.4062, 0.6135, 0.375, 0.6135, 0.375, 0.5574, 0.4375, 0.5574, 0.4375, 0.6135, 0.4062, 0.6135, 0.4063, 0.5574, 0.4688, 0.5574, 0.4688, 0.6135, 0.4375, 0.6135, 0.4375, 0.5574, 0.5, 0.5574, 0.5, 0.6135, 0.4688, 0.6135, 0.4688, 0.5574, 0.5312, 0.5574, 0.5312, 0.6135, 0.5, 0.6135, 0.5, 0.5574, 0.5625, 0.5574, 0.5625, 0.6135, 0.5312, 0.6135, 0.5312, 0.5574, 0.5938, 0.5574, 0.5938, 0.6135, 0.5625, 0.6135, 0.5625, 0.5574, 0.625, 0.5574, 0.625, 0.6135, 0.5938, 0.6135, 0.5938, 0.5574, 0.6562, 0.5574, 0.6562, 0.6135, 0.625, 0.6135, 0.625, 0.5574, 0.6875, 0.5574, 0.6875, 0.6135, 0.6562, 0.6135, 0.6562, 0.5574, 0.7188, 0.5574, 0.7188, 0.6135, 0.6875, 0.6135, 0.6875, 0.5574, 0.75, 0.5574, 0.75, 0.6135, 0.7188, 0.6135, 0.7188, 0.5574, 0.7812, 0.5574, 0.7812, 0.6135, 0.75, 0.6135, 0.75, 0.5574, 0.8125, 0.5574, 0.8125, 0.6135, 0.7812, 0.6135, 0.7812, 0.5574, 0.8438, 0.5574, 0.8438, 0.6135, 0.8125, 0.6135, 0.8125, 0.5574, 0.875, 0.5574, 0.875, 0.6135, 0.8438, 0.6135, 0.8438, 0.5574, 0.9062, 0.5574, 0.9062, 0.6135, 0.875, 0.6135, 0.875, 0.5574, 0.9375, 0.5574, 0.9375, 0.6135, 0.9062, 0.6135, 0.9062, 0.5574, 0.9688, 0.5574, 0.9688, 0.6135, 0.9375, 0.6135, 0.9375, 0.5574, 1.0, 0.5574, 1.0, 0.6135, 0.9688, 0.6135, 0.9688, 0.5574, 1.0, 0.5287, 1.0, 0.5574, 0.9688, 0.5574, 0.9688, 0.5287, 0.9688, 0.5287, 0.9688, 0.5574, 0.9375, 0.5574, 0.9375, 0.5287, 0.9375, 0.5287, 0.9375, 0.5574, 0.9062, 0.5574, 0.9063, 0.5287, 0.9063, 0.5287, 0.9062, 0.5574, 0.875, 0.5574, 0.875, 0.5287, 0.875, 0.5287, 0.875, 0.5574, 0.8438, 0.5574, 0.8437, 0.5287, 0.8437, 0.5287, 0.8438, 0.5574, 0.8125, 0.5574, 0.8125, 0.5287, 0.8125, 0.5287, 0.8125, 0.5574, 0.7812, 0.5574, 0.7812, 0.5287, 0.7812, 0.5287, 0.7812, 0.5574, 0.75, 0.5574, 0.75, 0.5287, 0.75, 0.5287, 0.75, 0.5574, 0.7188, 0.5574, 0.7188, 0.5287, 0.7188, 0.5287, 0.7188, 0.5574, 0.6875, 0.5574, 0.6875, 0.5287, 0.6875, 0.5287, 0.6875, 0.5574, 0.6562, 0.5574, 0.6562, 0.5287, 0.6562, 0.5287, 0.6562, 0.5574, 0.625, 0.5574, 0.625, 0.5287, 0.625, 0.5287, 0.625, 0.5574, 0.5938, 0.5574, 0.5937, 0.5287, 0.5937, 0.5287, 0.5938, 0.5574, 0.5625, 0.5574, 0.5625, 0.5287, 0.5625, 0.5287, 0.5625, 0.5574, 0.5312, 0.5574, 0.5312, 0.5287, 0.5312, 0.5287, 0.5312, 0.5574, 0.5, 0.5574, 0.5, 0.5287, 0.5, 0.5287, 0.5, 0.5574, 0.4688, 0.5574, 0.4687, 0.5287, 0.4687, 0.5287, 0.4688, 0.5574, 0.4375, 0.5574, 0.4375, 0.5287, 0.4375, 0.5287, 0.4375, 0.5574, 0.4063, 0.5574, 0.4063, 0.5287, 0.4063, 0.5287, 0.4063, 0.5574, 0.375, 0.5574, 0.375, 0.5287, 0.375, 0.5287, 0.375, 0.5574, 0.3438, 0.5574, 0.3438, 0.5287, 0.3438, 0.5287, 0.3438, 0.5574, 0.3125, 0.5574, 0.3125, 0.5287, 0.3125, 0.5287, 0.3125, 0.5574, 0.2812, 0.5574, 0.2812, 0.5287, 0.2812, 0.5287, 0.2812, 0.5574, 0.25, 0.5574, 0.25, 0.5287, 0.25, 0.5287, 0.25, 0.5574, 0.2188, 0.5574, 0.2188, 0.5287, 0.2188, 0.5287, 0.2188, 0.5574, 0.1875, 0.5574, 0.1875, 0.5287, 0.1875, 0.5287, 0.1875, 0.5574, 0.1562, 0.5574, 0.1562, 0.5287, 0.1562, 0.5287, 0.1562, 0.5574, 0.125, 0.5574, 0.125, 0.5287, 0.125, 0.5287, 0.125, 0.5574, 0.09375, 0.5574, 0.09375, 0.5287, 0.09375, 0.5287, 0.09375, 0.5574, 0.0625, 0.5574, 0.0625, 0.5287, 0.0625, 0.5287, 0.0625, 0.5574, 0.03125, 0.5574, 0.03125, 0.5287, 0.03125, 0.5287, 0.03125, 0.5574, 0.0, 0.5574, 0.0, 0.5287, 0.03125, 0.5144, 0.03125, 0.5287, 0.0, 0.5287, 0.0, 0.5144, 0.0625, 0.5144, 0.0625, 0.5287, 0.03125, 0.5287, 0.03125, 0.5144, 0.09375, 0.5144, 0.09375, 0.5287, 0.0625, 0.5287, 0.0625, 0.5144, 0.125, 0.5144, 0.125, 0.5287, 0.09375, 0.5287, 0.09375, 0.5144, 0.1562, 0.5144, 0.1562, 0.5287, 0.125, 0.5287, 0.125, 0.5144, 0.1875, 0.5144, 0.1875, 0.5287, 0.1562, 0.5287, 0.1562, 0.5144, 0.2188, 0.5144, 0.2188, 0.5287, 0.1875, 0.5287, 0.1875, 0.5144, 0.25, 0.5144, 0.25, 0.5287, 0.2188, 0.5287, 0.2188, 0.5144, 0.2812, 0.5144, 0.2812, 0.5287, 0.25, 0.5287, 0.25, 0.5144, 0.3125, 0.5144, 0.3125, 0.5287, 0.2812, 0.5287, 0.2812, 0.5144, 0.3438, 0.5144, 0.3438, 0.5287, 0.3125, 0.5287, 0.3125, 0.5144, 0.375, 0.5144, 0.375, 0.5287, 0.3438, 0.5287, 0.3438, 0.5144, 0.4063, 0.5144, 0.4063, 0.5287, 0.375, 0.5287, 0.375, 0.5144, 0.4375, 0.5144, 0.4375, 0.5287, 0.4063, 0.5287, 0.4063, 0.5144, 0.4688, 0.5144, 0.4687, 0.5287, 0.4375, 0.5287, 0.4375, 0.5144, 0.5, 0.5144, 0.5, 0.5287, 0.4687, 0.5287, 0.4688, 0.5144, 0.5312, 0.5144, 0.5312, 0.5287, 0.5, 0.5287, 0.5, 0.5144, 0.5625, 0.5144, 0.5625, 0.5287, 0.5312, 0.5287, 0.5312, 0.5144, 0.5938, 0.5144, 0.5937, 0.5287, 0.5625, 0.5287, 0.5625, 0.5144, 0.625, 0.5144, 0.625, 0.5287, 0.5937, 0.5287, 0.5938, 0.5144, 0.6562, 0.5144, 0.6562, 0.5287, 0.625, 0.5287, 0.625, 0.5144, 0.6875, 0.5144, 0.6875, 0.5287, 0.6562, 0.5287, 0.6562, 0.5144, 0.7188, 0.5144, 0.7188, 0.5287, 0.6875, 0.5287, 0.6875, 0.5144, 0.75, 0.5144, 0.75, 0.5287, 0.7188, 0.5287, 0.7188, 0.5144, 0.7813, 0.5144, 0.7812, 0.5287, 0.75, 0.5287, 0.75, 0.5144, 0.8125, 0.5144, 0.8125, 0.5287, 0.7812, 0.5287, 0.7813, 0.5144, 0.8438, 0.5144, 0.8437, 0.5287, 0.8125, 0.5287, 0.8125, 0.5144, 0.875, 0.5144, 0.875, 0.5287, 0.8437, 0.5287, 0.8438, 0.5144, 0.9062, 0.5144, 0.9063, 0.5287, 0.875, 0.5287, 0.875, 0.5144, 0.9375, 0.5144, 0.9375, 0.5287, 0.9063, 0.5287, 0.9062, 0.5144, 0.9688, 0.5144, 0.9688, 0.5287, 0.9375, 0.5287, 0.9375, 0.5144, 1.0, 0.5144, 1.0, 0.5287, 0.9688, 0.5287, 0.9688, 0.5144, 1.0, 0.5, 1.0, 0.5144, 0.9688, 0.5144, 0.9688, 0.5, 0.9688, 0.5, 0.9688, 0.5144, 0.9375, 0.5144, 0.9375, 0.5, 0.9375, 0.5, 0.9375, 0.5144, 0.9062, 0.5144, 0.9062, 0.5, 0.9062, 0.5, 0.9062, 0.5144, 0.875, 0.5144, 0.875, 0.5, 0.875, 0.5, 0.875, 0.5144, 0.8438, 0.5144, 0.8438, 0.5, 0.8438, 0.5, 0.8438, 0.5144, 0.8125, 0.5144, 0.8125, 0.5, 0.8125, 0.5, 0.8125, 0.5144, 0.7813, 0.5144, 0.7812, 0.5, 0.7812, 0.5, 0.7813, 0.5144, 0.75, 0.5144, 0.75, 0.5, 0.75, 0.5, 0.75, 0.5144, 0.7188, 0.5144, 0.7188, 0.5, 0.7188, 0.5, 0.7188, 0.5144, 0.6875, 0.5144, 0.6875, 0.5, 0.6875, 0.5, 0.6875, 0.5144, 0.6562, 0.5144, 0.6562, 0.5, 0.6562, 0.5, 0.6562, 0.5144, 0.625, 0.5144, 0.625, 0.5, 0.625, 0.5, 0.625, 0.5144, 0.5938, 0.5144, 0.5938, 0.5, 0.5938, 0.5, 0.5938, 0.5144, 0.5625, 0.5144, 0.5625, 0.5, 0.5625, 0.5, 0.5625, 0.5144, 0.5312, 0.5144, 0.5312, 0.5, 0.5312, 0.5, 0.5312, 0.5144, 0.5, 0.5144, 0.5, 0.5, 0.5, 0.5, 0.5, 0.5144, 0.4688, 0.5144, 0.4688, 0.5, 0.4688, 0.5, 0.4688, 0.5144, 0.4375, 0.5144, 0.4375, 0.5, 0.4375, 0.5, 0.4375, 0.5144, 0.4063, 0.5144, 0.4062, 0.5, 0.4062, 0.5, 0.4063, 0.5144, 0.375, 0.5144, 0.375, 0.5, 0.375, 0.5, 0.375, 0.5144, 0.3438, 0.5144, 0.3438, 0.5, 0.3438, 0.5, 0.3438, 0.5144, 0.3125, 0.5144, 0.3125, 0.5, 0.3125, 0.5, 0.3125, 0.5144, 0.2812, 0.5144, 0.2812, 0.5, 0.2812, 0.5, 0.2812, 0.5144, 0.25, 0.5144, 0.25, 0.5, 0.25, 0.5, 0.25, 0.5144, 0.2188, 0.5144, 0.2188, 0.5, 0.2188, 0.5, 0.2188, 0.5144, 0.1875, 0.5144, 0.1875, 0.5, 0.1875, 0.5, 0.1875, 0.5144, 0.1562, 0.5144, 0.1562, 0.5, 0.1562, 0.5, 0.1562, 0.5144, 0.125, 0.5144, 0.125, 0.5, 0.125, 0.5, 0.125, 0.5144, 0.09375, 0.5144, 0.09375, 0.5, 0.09375, 0.5, 0.09375, 0.5144, 0.0625, 0.5144, 0.0625, 0.5, 0.0625, 0.5, 0.0625, 0.5144, 0.03125, 0.5144, 0.03125, 0.5, 0.03125, 0.5, 0.03125, 0.5144, 0.0, 0.5144, 0.0, 0.5, 1.0, 0.6135, 0.9688, 0.6135, 0.9688, 1.0, 1.0, 1.0, 0.9688, 0.6135, 0.9375, 0.6135, 0.9375, 1.0, 0.9688, 1.0, 0.9375, 0.6135, 0.9062, 0.6135, 0.9062, 1.0, 0.9375, 1.0, 0.9062, 0.6135, 0.875, 0.6135, 0.875, 1.0, 0.9062, 1.0, 0.875, 0.6135, 0.8438, 0.6135, 0.8438, 1.0, 0.875, 1.0, 0.8438, 0.6135, 0.8125, 0.6135, 0.8125, 1.0, 0.8438, 1.0, 0.8125, 0.6135, 0.7812, 0.6135, 0.7812, 1.0, 0.8125, 1.0, 0.7812, 0.6135, 0.75, 0.6135, 0.75, 1.0, 0.7812, 1.0, 0.75, 0.6135, 0.7188, 0.6135, 0.7188, 1.0, 0.75, 1.0, 0.7188, 0.6135, 0.6875, 0.6135, 0.6875, 1.0, 0.7188, 1.0, 0.6875, 0.6135, 0.6562, 0.6135, 0.6562, 1.0, 0.6875, 1.0, 0.6562, 0.6135, 0.625, 0.6135, 0.625, 1.0, 0.6562, 1.0, 0.625, 0.6135, 0.5938, 0.6135, 0.5938, 1.0, 0.625, 1.0, 0.5938, 0.6135, 0.5625, 0.6135, 0.5625, 1.0, 0.5938, 1.0, 0.5625, 0.6135, 0.5312, 0.6135, 0.5312, 1.0, 0.5625, 1.0, 0.5312, 0.6135, 0.5, 0.6135, 0.5, 1.0, 0.5312, 1.0, 0.5, 0.6135, 0.4688, 0.6135, 0.4688, 1.0, 0.5, 1.0, 0.4688, 0.6135, 0.4375, 0.6135, 0.4375, 1.0, 0.4688, 1.0, 0.4375, 0.6135, 0.4062, 0.6135, 0.4062, 1.0, 0.4375, 1.0, 0.4062, 0.6135, 0.375, 0.6135, 0.375, 1.0, 0.4062, 1.0, 0.375, 0.6135, 0.3438, 0.6135, 0.3438, 1.0, 0.375, 1.0, 0.3438, 0.6135, 0.3125, 0.6135, 0.3125, 1.0, 0.3438, 1.0, 0.3125, 0.6135, 0.2812, 0.6135, 0.2812, 1.0, 0.3125, 1.0, 0.2812, 0.6135, 0.25, 0.6135, 0.25, 1.0, 0.2812, 1.0, 0.25, 0.6135, 0.2188, 0.6135, 0.2188, 1.0, 0.25, 1.0, 0.2188, 0.6135, 0.1875, 0.6135, 0.1875, 1.0, 0.2188, 1.0, 0.1875, 0.6135, 0.1562, 0.6135, 0.1562, 1.0, 0.1875, 1.0, 0.1562, 0.6135, 0.125, 0.6135, 0.125, 1.0, 0.1562, 1.0, 0.125, 0.6135, 0.09375, 0.6135, 0.09375, 1.0, 0.125, 1.0, 0.09375, 0.6135, 0.0625, 0.6135, 0.0625, 1.0, 0.09375, 1.0, 0.0625, 0.6135, 0.03125, 0.6135, 0.03125, 1.0, 0.0625, 1.0, 0.03125, 0.6135, 0.0, 0.6135, 0.0, 1.0, 0.03125, 1.0, 0.75, 0.49, 0.7032, 0.4854, 0.6582, 0.4717, 0.6167, 0.4496, 0.5803, 0.4197, 0.5504, 0.3833, 0.5283, 0.3418, 0.5146, 0.2968, 0.51, 0.25, 0.5146, 0.2032, 0.5283, 0.1582, 0.5504, 0.1167, 0.5803, 0.08029, 0.6167, 0.05045, 0.6582, 0.02827, 0.7032, 0.01461, 0.75, 0.01, 0.7968, 0.01461, 0.8418, 0.02827, 0.8833, 0.05045, 0.9197, 0.08029, 0.9496, 0.1167, 0.9717, 0.1582, 0.9854, 0.2032, 0.99, 0.25, 0.9854, 0.2968, 0.9717, 0.3418, 0.9496, 0.3833, 0.9197, 0.4197, 0.8833, 0.4496, 0.8418, 0.4717, 0.7968, 0.4854, 0.03125, 0.5574, 0.0, 0.5574, 0.0, 0.6135, 0.03125, 0.6135, 0.0625, 0.5574, 0.03125, 0.5574, 0.03125, 0.6135, 0.0625, 0.6135, 0.09375, 0.5574, 0.0625, 0.5574, 0.0625, 0.6135, 0.09375, 0.6135, 0.125, 0.5574, 0.09375, 0.5574, 0.09375, 0.6135, 0.125, 0.6135, 0.1562, 0.5574, 0.125, 0.5574, 0.125, 0.6135, 0.1562, 0.6135, 0.1875, 0.5574, 0.1562, 0.5574, 0.1562, 0.6135, 0.1875, 0.6135, 0.2188, 0.5574, 0.1875, 0.5574, 0.1875, 0.6135, 0.2188, 0.6135, 0.25, 0.5574, 0.2188, 0.5574, 0.2188, 0.6135, 0.25, 0.6135, 0.2812, 0.5574, 0.25, 0.5574, 0.25, 0.6135, 0.2812, 0.6135, 0.3125, 0.5574, 0.2812, 0.5574, 0.2812, 0.6135, 0.3125, 0.6135, 0.3438, 0.5574, 0.3125, 0.5574, 0.3125, 0.6135, 0.3438, 0.6135, 0.375, 0.5574, 0.3438, 0.5574, 0.3438, 0.6135, 0.375, 0.6135, 0.4063, 0.5574, 0.375, 0.5574, 0.375, 0.6135, 0.4062, 0.6135, 0.4375, 0.5574, 0.4063, 0.5574, 0.4062, 0.6135, 0.4375, 0.6135, 0.4688, 0.5574, 0.4375, 0.5574, 0.4375, 0.6135, 0.4688, 0.6135, 0.5, 0.5574, 0.4688, 0.5574, 0.4688, 0.6135, 0.5, 0.6135, 0.5312, 0.5574, 0.5, 0.5574, 0.5, 0.6135, 0.5312, 0.6135, 0.5625, 0.5574, 0.5312, 0.5574, 0.5312, 0.6135, 0.5625, 0.6135, 0.5938, 0.5574, 0.5625, 0.5574, 0.5625, 0.6135, 0.5938, 0.6135, 0.625, 0.5574, 0.5938, 0.5574, 0.5938, 0.6135, 0.625, 0.6135, 0.6562, 0.5574, 0.625, 0.5574, 0.625, 0.6135, 0.6562, 0.6135, 0.6875, 0.5574, 0.6562, 0.5574, 0.6562, 0.6135, 0.6875, 0.6135, 0.7188, 0.5574, 0.6875, 0.5574, 0.6875, 0.6135, 0.7188, 0.6135, 0.75, 0.5574, 0.7188, 0.5574, 0.7188, 0.6135, 0.75, 0.6135, 0.7812, 0.5574, 0.75, 0.5574, 0.75, 0.6135, 0.7812, 0.6135, 0.8125, 0.5574, 0.7812, 0.5574, 0.7812, 0.6135, 0.8125, 0.6135, 0.8438, 0.5574, 0.8125, 0.5574, 0.8125, 0.6135, 0.8438, 0.6135, 0.875, 0.5574, 0.8438, 0.5574, 0.8438, 0.6135, 0.875, 0.6135, 0.9062, 0.5574, 0.875, 0.5574, 0.875, 0.6135, 0.9062, 0.6135, 0.9375, 0.5574, 0.9062, 0.5574, 0.9062, 0.6135, 0.9375, 0.6135, 0.9688, 0.5574, 0.9375, 0.5574, 0.9375, 0.6135, 0.9688, 0.6135, 1.0, 0.5574, 0.9688, 0.5574, 0.9688, 0.6135, 1.0, 0.6135, 1.0, 0.5287, 0.9688, 0.5287, 0.9688, 0.5574, 1.0, 0.5574, 0.9688, 0.5287, 0.9375, 0.5287, 0.9375, 0.5574, 0.9688, 0.5574, 0.9375, 0.5287, 0.9063, 0.5287, 0.9062, 0.5574, 0.9375, 0.5574, 0.9063, 0.5287, 0.875, 0.5287, 0.875, 0.5574, 0.9062, 0.5574, 0.875, 0.5287, 0.8437, 0.5287, 0.8438, 0.5574, 0.875, 0.5574, 0.8437, 0.5287, 0.8125, 0.5287, 0.8125, 0.5574, 0.8438, 0.5574, 0.8125, 0.5287, 0.7812, 0.5287, 0.7812, 0.5574, 0.8125, 0.5574, 0.7812, 0.5287, 0.75, 0.5287, 0.75, 0.5574, 0.7812, 0.5574, 0.75, 0.5287, 0.7188, 0.5287, 0.7188, 0.5574, 0.75, 0.5574, 0.7188, 0.5287, 0.6875, 0.5287, 0.6875, 0.5574, 0.7188, 0.5574, 0.6875, 0.5287, 0.6562, 0.5287, 0.6562, 0.5574, 0.6875, 0.5574, 0.6562, 0.5287, 0.625, 0.5287, 0.625, 0.5574, 0.6562, 0.5574, 0.625, 0.5287, 0.5937, 0.5287, 0.5938, 0.5574, 0.625, 0.5574, 0.5937, 0.5287, 0.5625, 0.5287, 0.5625, 0.5574, 0.5938, 0.5574, 0.5625, 0.5287, 0.5312, 0.5287, 0.5312, 0.5574, 0.5625, 0.5574, 0.5312, 0.5287, 0.5, 0.5287, 0.5, 0.5574, 0.5312, 0.5574, 0.5, 0.5287, 0.4687, 0.5287, 0.4688, 0.5574, 0.5, 0.5574, 0.4687, 0.5287, 0.4375, 0.5287, 0.4375, 0.5574, 0.4688, 0.5574, 0.4375, 0.5287, 0.4063, 0.5287, 0.4063, 0.5574, 0.4375, 0.5574, 0.4063, 0.5287, 0.375, 0.5287, 0.375, 0.5574, 0.4063, 0.5574, 0.375, 0.5287, 0.3438, 0.5287, 0.3438, 0.5574, 0.375, 0.5574, 0.3438, 0.5287, 0.3125, 0.5287, 0.3125, 0.5574, 0.3438, 0.5574, 0.3125, 0.5287, 0.2812, 0.5287, 0.2812, 0.5574, 0.3125, 0.5574, 0.2812, 0.5287, 0.25, 0.5287, 0.25, 0.5574, 0.2812, 0.5574, 0.25, 0.5287, 0.2188, 0.5287, 0.2188, 0.5574, 0.25, 0.5574, 0.2188, 0.5287, 0.1875, 0.5287, 0.1875, 0.5574, 0.2188, 0.5574, 0.1875, 0.5287, 0.1562, 0.5287, 0.1562, 0.5574, 0.1875, 0.5574, 0.1562, 0.5287, 0.125, 0.5287, 0.125, 0.5574, 0.1562, 0.5574, 0.125, 0.5287, 0.09375, 0.5287, 0.09375, 0.5574, 0.125, 0.5574, 0.09375, 0.5287, 0.0625, 0.5287, 0.0625, 0.5574, 0.09375, 0.5574, 0.0625, 0.5287, 0.03125, 0.5287, 0.03125, 0.5574, 0.0625, 0.5574, 0.03125, 0.5287, 0.0, 0.5287, 0.0, 0.5574, 0.03125, 0.5574, 0.03125, 0.5144, 0.0, 0.5144, 0.0, 0.5287, 0.03125, 0.5287, 0.0625, 0.5144, 0.03125, 0.5144, 0.03125, 0.5287, 0.0625, 0.5287, 0.09375, 0.5144, 0.0625, 0.5144, 0.0625, 0.5287, 0.09375, 0.5287, 0.125, 0.5144, 0.09375, 0.5144, 0.09375, 0.5287, 0.125, 0.5287, 0.1562, 0.5144, 0.125, 0.5144, 0.125, 0.5287, 0.1562, 0.5287, 0.1875, 0.5144, 0.1562, 0.5144, 0.1562, 0.5287, 0.1875, 0.5287, 0.2188, 0.5144, 0.1875, 0.5144, 0.1875, 0.5287, 0.2188, 0.5287, 0.25, 0.5144, 0.2188, 0.5144, 0.2188, 0.5287, 0.25, 0.5287, 0.2812, 0.5144, 0.25, 0.5144, 0.25, 0.5287, 0.2812, 0.5287, 0.3125, 0.5144, 0.2812, 0.5144, 0.2812, 0.5287, 0.3125, 0.5287, 0.3438, 0.5144, 0.3125, 0.5144, 0.3125, 0.5287, 0.3438, 0.5287, 0.375, 0.5144, 0.3438, 0.5144, 0.3438, 0.5287, 0.375, 0.5287, 0.4063, 0.5144, 0.375, 0.5144, 0.375, 0.5287, 0.4063, 0.5287, 0.4375, 0.5144, 0.4063, 0.5144, 0.4063, 0.5287, 0.4375, 0.5287, 0.4688, 0.5144, 0.4375, 0.5144, 0.4375, 0.5287, 0.4687, 0.5287, 0.5, 0.5144, 0.4688, 0.5144, 0.4687, 0.5287, 0.5, 0.5287, 0.5312, 0.5144, 0.5, 0.5144, 0.5, 0.5287, 0.5312, 0.5287, 0.5625, 0.5144, 0.5312, 0.5144, 0.5312, 0.5287, 0.5625, 0.5287, 0.5938, 0.5144, 0.5625, 0.5144, 0.5625, 0.5287, 0.5937, 0.5287, 0.625, 0.5144, 0.5938, 0.5144, 0.5937, 0.5287, 0.625, 0.5287, 0.6562, 0.5144, 0.625, 0.5144, 0.625, 0.5287, 0.6562, 0.5287, 0.6875, 0.5144, 0.6562, 0.5144, 0.6562, 0.5287, 0.6875, 0.5287, 0.7188, 0.5144, 0.6875, 0.5144, 0.6875, 0.5287, 0.7188, 0.5287, 0.75, 0.5144, 0.7188, 0.5144, 0.7188, 0.5287, 0.75, 0.5287, 0.7813, 0.5144, 0.75, 0.5144, 0.75, 0.5287, 0.7812, 0.5287, 0.8125, 0.5144, 0.7813, 0.5144, 0.7812, 0.5287, 0.8125, 0.5287, 0.8438, 0.5144, 0.8125, 0.5144, 0.8125, 0.5287, 0.8437, 0.5287, 0.875, 0.5144, 0.8438, 0.5144, 0.8437, 0.5287, 0.875, 0.5287, 0.9062, 0.5144, 0.875, 0.5144, 0.875, 0.5287, 0.9063, 0.5287, 0.9375, 0.5144, 0.9062, 0.5144, 0.9063, 0.5287, 0.9375, 0.5287, 0.9688, 0.5144, 0.9375, 0.5144, 0.9375, 0.5287, 0.9688, 0.5287, 1.0, 0.5144, 0.9688, 0.5144, 0.9688, 0.5287, 1.0, 0.5287, 1.0, 0.5, 0.9688, 0.5, 0.9688, 0.5144, 1.0, 0.5144, 0.9688, 0.5, 0.9375, 0.5, 0.9375, 0.5144, 0.9688, 0.5144, 0.9375, 0.5, 0.9062, 0.5, 0.9062, 0.5144, 0.9375, 0.5144, 0.9062, 0.5, 0.875, 0.5, 0.875, 0.5144, 0.9062, 0.5144, 0.875, 0.5, 0.8438, 0.5, 0.8438, 0.5144, 0.875, 0.5144, 0.8438, 0.5, 0.8125, 0.5, 0.8125, 0.5144, 0.8438, 0.5144, 0.8125, 0.5, 0.7812, 0.5, 0.7813, 0.5144, 0.8125, 0.5144, 0.7812, 0.5, 0.75, 0.5, 0.75, 0.5144, 0.7813, 0.5144, 0.75, 0.5, 0.7188, 0.5, 0.7188, 0.5144, 0.75, 0.5144, 0.7188, 0.5, 0.6875, 0.5, 0.6875, 0.5144, 0.7188, 0.5144, 0.6875, 0.5, 0.6562, 0.5, 0.6562, 0.5144, 0.6875, 0.5144, 0.6562, 0.5, 0.625, 0.5, 0.625, 0.5144, 0.6562, 0.5144, 0.625, 0.5, 0.5938, 0.5, 0.5938, 0.5144, 0.625, 0.5144, 0.5938, 0.5, 0.5625, 0.5, 0.5625, 0.5144, 0.5938, 0.5144, 0.5625, 0.5, 0.5312, 0.5, 0.5312, 0.5144, 0.5625, 0.5144, 0.5312, 0.5, 0.5, 0.5, 0.5, 0.5144, 0.5312, 0.5144, 0.5, 0.5, 0.4688, 0.5, 0.4688, 0.5144, 0.5, 0.5144, 0.4688, 0.5, 0.4375, 0.5, 0.4375, 0.5144, 0.4688, 0.5144, 0.4375, 0.5, 0.4062, 0.5, 0.4063, 0.5144, 0.4375, 0.5144, 0.4062, 0.5, 0.375, 0.5, 0.375, 0.5144, 0.4063, 0.5144, 0.375, 0.5, 0.3438, 0.5, 0.3438, 0.5144, 0.375, 0.5144, 0.3438, 0.5, 0.3125, 0.5, 0.3125, 0.5144, 0.3438, 0.5144, 0.3125, 0.5, 0.2812, 0.5, 0.2812, 0.5144, 0.3125, 0.5144, 0.2812, 0.5, 0.25, 0.5, 0.25, 0.5144, 0.2812, 0.5144, 0.25, 0.5, 0.2188, 0.5, 0.2188, 0.5144, 0.25, 0.5144, 0.2188, 0.5, 0.1875, 0.5, 0.1875, 0.5144, 0.2188, 0.5144, 0.1875, 0.5, 0.1562, 0.5, 0.1562, 0.5144, 0.1875, 0.5144, 0.1562, 0.5, 0.125, 0.5, 0.125, 0.5144, 0.1562, 0.5144, 0.125, 0.5, 0.09375, 0.5, 0.09375, 0.5144, 0.125, 0.5144, 0.09375, 0.5, 0.0625, 0.5, 0.0625, 0.5144, 0.09375, 0.5144, 0.0625, 0.5, 0.03125, 0.5, 0.03125, 0.5144, 0.0625, 0.5144, 0.03125, 0.5, 0.0, 0.5, 0.0, 0.5144, 0.03125, 0.5144, 0.9688, 1.0, 1.0, 1.0, 1.0, 1.0, 0.9688, 1.0, 0.9375, 1.0, 0.9688, 1.0, 0.9688, 1.0, 0.9375, 1.0, 0.9062, 1.0, 0.9375, 1.0, 0.9375, 1.0, 0.9062, 1.0, 0.875, 1.0, 0.9062, 1.0, 0.9062, 1.0, 0.875, 1.0, 0.8438, 1.0, 0.875, 1.0, 0.875, 1.0, 0.8438, 1.0, 0.8125, 1.0, 0.8438, 1.0, 0.8438, 1.0, 0.8125, 1.0, 0.7812, 1.0, 0.8125, 1.0, 0.8125, 1.0, 0.7812, 1.0, 0.75, 1.0, 0.7812, 1.0, 0.7812, 1.0, 0.75, 1.0, 0.7188, 1.0, 0.75, 1.0, 0.75, 1.0, 0.7188, 1.0, 0.6875, 1.0, 0.7188, 1.0, 0.7188, 1.0, 0.6875, 1.0, 0.6562, 1.0, 0.6875, 1.0, 0.6875, 1.0, 0.6562, 1.0, 0.625, 1.0, 0.6562, 1.0, 0.6562, 1.0, 0.625, 1.0, 0.5938, 1.0, 0.625, 1.0, 0.625, 1.0, 0.5938, 1.0, 0.5625, 1.0, 0.5938, 1.0, 0.5938, 1.0, 0.5625, 1.0, 0.5312, 1.0, 0.5625, 1.0, 0.5625, 1.0, 0.5312, 1.0, 0.5, 1.0, 0.5312, 1.0, 0.5312, 1.0, 0.5, 1.0, 0.4688, 1.0, 0.5, 1.0, 0.5, 1.0, 0.4688, 1.0, 0.4375, 1.0, 0.4688, 1.0, 0.4688, 1.0, 0.4375, 1.0, 0.4062, 1.0, 0.4375, 1.0, 0.4375, 1.0, 0.4062, 1.0, 0.375, 1.0, 0.4062, 1.0, 0.4062, 1.0, 0.375, 1.0, 0.3438, 1.0, 0.375, 1.0, 0.375, 1.0, 0.3438, 1.0, 0.3125, 1.0, 0.3438, 1.0, 0.3438, 1.0, 0.3125, 1.0, 0.2812, 1.0, 0.3125, 1.0, 0.3125, 1.0, 0.2812, 1.0, 0.25, 1.0, 0.2812, 1.0, 0.2812, 1.0, 0.25, 1.0, 0.2188, 1.0, 0.25, 1.0, 0.25, 1.0, 0.2188, 1.0, 0.1875, 1.0, 0.2188, 1.0, 0.2188, 1.0, 0.1875, 1.0, 0.1562, 1.0, 0.1875, 1.0, 0.1875, 1.0, 0.1562, 1.0, 0.125, 1.0, 0.1562, 1.0, 0.1562, 1.0, 0.125, 1.0, 0.09375, 1.0, 0.125, 1.0, 0.125, 1.0, 0.09375, 1.0, 0.0625, 1.0, 0.09375, 1.0, 0.09375, 1.0, 0.0625, 1.0, 0.03125, 1.0, 0.0625, 1.0, 0.0625, 1.0, 0.03125, 1.0, 0.0, 1.0, 0.03125, 1.0, 0.03125, 1.0, 0.0, 1.0])
me_cylinder.materials.append(mat_material)
me_cylinder.materials.append(mat_material_001)
me_cylinder.update()

# ---- objects
ob_cube = bpy.data.objects.new('Cube', me_cube)
ob_cylinder = bpy.data.objects.new('Cylinder', me_cylinder)

# ---- transforms, parenting, visibility, modifiers, constraints
ob_cube.location = (0.0, 0.0, 0.0)
_m = ob_cube.modifiers.new('Smooth by Angle', 'NODES')
_m.node_group = ng_smooth_by_angle
_m.use_pin_to_last = True
_m.show_group_selector = False
ob_cylinder.parent = ob_cube
ob_cylinder.matrix_parent_inverse = Matrix(((3.234, -0.0, 0.0, -0.0), (-0.0, 3.234, -0.0, 0.0), (0.0, -0.0, 14.14, -5.326), (-0.0, 0.0, -0.0, 1.0)))
ob_cylinder.location = (0.0, 0.0, 0.7779)
_m = ob_cylinder.modifiers.new('Smooth by Angle', 'NODES')
_m.node_group = ng_smooth_by_angle
_m.use_pin_to_last = True
_m.show_group_selector = False

# ---- collection membership
col_collection.objects.link(ob_cube)
col_collection.objects.link(ob_cylinder)

# ---- scene / render settings (as saved in the file)
scene.frame_start = 1; scene.frame_end = 250; scene.frame_set(0)
scene.render.engine = 'BLENDER_EEVEE_NEXT'
scene.render.bake_bias = 0.0
scene.render.bake_samples = 0
scene.cycles.sampling_pattern = 'TABULATED_SOBOL'
scene.eevee.use_volume_custom_range = False
bpy.context.view_layer.update()

# ---- added for rendering (the .blend has no active camera and no usable light): camera, sun
cam_auto = bpy.data.cameras.new('AutoCamera')
cam_auto.lens = 50.0
cam_auto.sensor_width = 36.0
cam_auto.clip_end = 1000.0
ob_auto_camera = bpy.data.objects.new('AutoCamera', cam_auto)
scene.collection.objects.link(ob_auto_camera)
ob_auto_camera.location = (31.3157, -37.4846, 38.2484)
ob_auto_camera.rotation_euler = (1.09748, -7.21219e-08, 0.694738)
scene.camera = ob_auto_camera
light_auto_sun = bpy.data.lights.new('AutoSun', 'SUN')
light_auto_sun.energy = 3.0
light_auto_sun.angle = 0.0523599
ob_auto_sun = bpy.data.objects.new('AutoSun', light_auto_sun)
scene.collection.objects.link(ob_auto_sun)
ob_auto_sun.rotation_euler = (0.872665, 0.174533, 0.523599)
bpy.context.view_layer.update()
